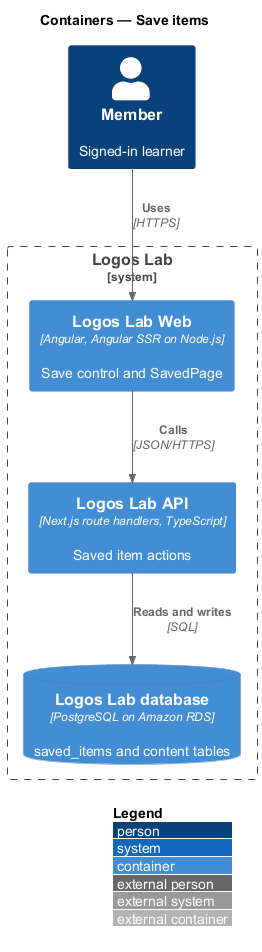

The diagram above was rendered by PlantUML. Its source (embedded in the PNG):
@startuml
!include <C4/C4_Container>
LAYOUT_WITH_LEGEND()
title Containers — Save items

Person(member, "Member", "Signed-in learner")
System_Boundary(ll, "Logos Lab") {
  Container(web, "Logos Lab Web", "Angular, Angular SSR on Node.js", "Save control and SavedPage")
  Container(api, "Logos Lab API", "Next.js route handlers, TypeScript", "Saved item actions")
  ContainerDb(db, "Logos Lab database", "PostgreSQL on Amazon RDS", "saved_items and content tables")
}

Rel(member, web, "Uses", "HTTPS")
Rel(web, api, "Calls", "JSON/HTTPS")
Rel(api, db, "Reads and writes", "SQL")
@enduml